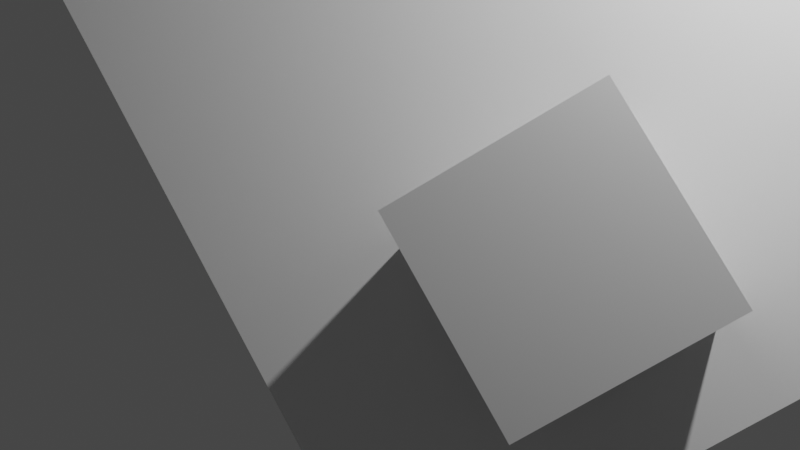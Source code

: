 # Source: blenderassgnmnt2a.blend  (saved by Blender 3.3.6; exported with 4.5.12 LTS)
import bpy
from mathutils import Matrix  # noqa: F401  (used for matrix-valued properties, if any)

bpy.ops.wm.read_factory_settings(use_empty=True)
scene = bpy.context.scene
scene.name = 'Scene'

# ---- collections
col_collection = bpy.data.collections.new('Collection'); scene.collection.children.link(col_collection)

# ---- materials (node trees are filled in below, after node groups)
mat_material = bpy.data.materials.new('Material')
mat_material.alpha_threshold = 0.0
mat_material.use_transparent_shadow = False
mat_material.roughness = 0.5
mat_material.line_color = (0.0, 0.0, 0.0, 1.0)

# ---- material node trees
mat_material.use_nodes = True; mat_material.node_tree.nodes.clear()
_N = mat_material.node_tree.nodes; _L = mat_material.node_tree.links
n0 = _N.new('ShaderNodeOutputMaterial'); n0.name = 'Material Output'; n0.location = (300, 300)
n1 = _N.new('ShaderNodeBsdfPrincipled'); n1.name = 'Principled BSDF'; n1.location = (10, 300)
n1.distribution = 'GGX'
n1.subsurface_method = 'RANDOM_WALK_SKIN'
n1.inputs[3].default_value = 1.45
n1.inputs[27].default_value = (0.0, 0.0, 0.0, 1.0)
n1.inputs[28].default_value = 1.0
_L.new(n1.outputs[0], n0.inputs[0])
n0.is_active_output = True

# ---- world
world_world = bpy.data.worlds.new('World'); scene.world = world_world
world_world.use_nodes = True; world_world.node_tree.nodes.clear()
_N = world_world.node_tree.nodes; _L = world_world.node_tree.links
n0 = _N.new('ShaderNodeOutputWorld'); n0.name = 'World Output'; n0.location = (300, 300)
n1 = _N.new('ShaderNodeBackground'); n1.name = 'Background'; n1.location = (10, 300)
n1.inputs[0].default_value = (0.05088, 0.05088, 0.05088, 1.0)
_L.new(n1.outputs[0], n0.inputs[0])
n0.is_active_output = True
world_world.color = (0.05088, 0.05088, 0.05088)
world_world.use_sun_shadow = False
world_world.sun_shadow_jitter_overblur = 0.0

# ---- cameras
cam_camera = bpy.data.cameras.new('Camera')
cam_camera.clip_end = 100.0
cam_camera.ortho_scale = 7.314

# ---- lights
light_light = bpy.data.lights.new('Light', 'POINT')
light_light.transmission_factor = 0.0
light_light.energy = 1000.0
light_light.shadow_soft_size = 0.1
light_light.shadow_maximum_resolution = 0.006
light_light.use_absolute_resolution = True

# ---- meshes
me_cube = bpy.data.meshes.new('Cube')
me_cube.from_pydata([(1.0, 1.0, 1.0), (1.0, 1.0, -1.0), (1.0, -1.0, 1.0), (1.0, -1.0, -1.0), (-1.0, 1.0, 1.0), (-1.0, 1.0, -1.0), (-1.0, -1.0, 1.0), (-1.0, -1.0, -1.0)], [], [(0, 4, 6, 2), (3, 2, 6, 7), (7, 6, 4, 5), (5, 1, 3, 7), (1, 0, 2, 3), (5, 4, 0, 1)])
_uv = me_cube.uv_layers.new(name='UVMap')
_uv.uv.foreach_set('vector', [0.625, 0.5, 0.875, 0.5, 0.875, 0.75, 0.625, 0.75, 0.375, 0.75, 0.625, 0.75, 0.625, 1.0, 0.375, 1.0, 0.375, 0.0, 0.625, 0.0, 0.625, 0.25, 0.375, 0.25, 0.125, 0.5, 0.375, 0.5, 0.375, 0.75, 0.125, 0.75, 0.375, 0.5, 0.625, 0.5, 0.625, 0.75, 0.375, 0.75, 0.375, 0.25, 0.625, 0.25, 0.625, 0.5, 0.375, 0.5])
me_cube.materials.append(mat_material)
me_cube.use_mirror_vertex_groups = False
me_cube.update()
me_plane = bpy.data.meshes.new('Plane')
me_plane.from_pydata([(-4.0, -4.0, 0.0), (4.0, -4.0, 0.0), (-4.0, 4.0, 0.0), (4.0, 4.0, 0.0)], [], [(0, 1, 3, 2)])
_uv = me_plane.uv_layers.new(name='UVMap')
_uv.uv.foreach_set('vector', [0.0, 0.0, 1.0, 0.0, 1.0, 1.0, 0.0, 1.0])
me_plane.update()

# ---- objects
ob_cube = bpy.data.objects.new('Cube', me_cube)
ob_light = bpy.data.objects.new('Light', light_light)
ob_camera = bpy.data.objects.new('Camera', cam_camera)
ob_plane = bpy.data.objects.new('Plane', me_plane)

# ---- transforms, parenting, visibility, modifiers, constraints
ob_cube.parent = ob_plane
ob_cube.location = (2.0, -1.0, 1.0)
ob_cube.lock_rotations_4d = False
ob_cube.empty_display_type = 'ARROWS'
ob_cube.lineart.crease_threshold = 0.0
ob_light.location = (4.076, 1.005, 5.904)
ob_light.rotation_euler = (0.6503, 0.05522, 1.866)
ob_light.lock_rotations_4d = False
ob_light.empty_display_type = 'ARROWS'
ob_light.color = (0.0, 0.0, 0.0, 0.0)
ob_light.lineart.crease_threshold = 0.0
ob_camera.location = (7.359, -6.926, 4.958)
ob_camera.rotation_euler = (1.109, 0.0, 0.8149)
ob_camera.lock_rotations_4d = False
ob_camera.empty_display_type = 'ARROWS'
ob_camera.color = (0.0, 0.0, 0.0, 0.0)
ob_camera.display_type = 'WIRE'
ob_camera.lineart.crease_threshold = 0.0
ob_plane.location = (1.0, 1.0, 2.0)
ob_plane.rotation_euler = (0.7854, 0.7854, 0.0)

# ---- collection membership
col_collection.objects.link(ob_cube)
col_collection.objects.link(ob_light)
col_collection.objects.link(ob_camera)
col_collection.objects.link(ob_plane)

# ---- scene / render settings (as saved in the file)
scene.camera = ob_camera
scene.frame_start = 1; scene.frame_end = 250; scene.frame_set(1)
scene.render.engine = 'BLENDER_EEVEE_NEXT'
scene.cycles.sampling_pattern = 'TABULATED_SOBOL'
scene.cycles.use_light_tree = False
scene.view_settings.view_transform = 'Filmic'
bpy.context.view_layer.update()
